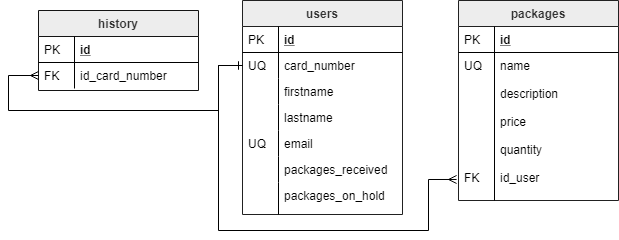

The diagram above was exported from draw.io. Its source (the exported page's mxGraphModel, read from the mxfile embedded in the PNG):
<mxGraphModel dx="2249" dy="794" grid="1" gridSize="10" guides="1" tooltips="1" connect="1" arrows="1" fold="1" page="1" pageScale="1" pageWidth="827" pageHeight="1169" math="0" shadow="0">
  <root>
    <mxCell id="0" />
    <mxCell id="1" parent="0" />
    <mxCell id="dskMM8BsOUGAib0dNfI7-22" value="users" style="swimlane;fontStyle=1;childLayout=stackLayout;horizontal=1;startSize=26;horizontalStack=0;resizeParent=1;resizeLast=0;collapsible=1;marginBottom=0;rounded=0;shadow=0;strokeWidth=1;fillColor=#EDEDED;strokeColor=#212121;fontColor=#333333;" parent="1" vertex="1">
      <mxGeometry x="214" y="290" width="160" height="214" as="geometry">
        <mxRectangle x="20" y="129" width="160" height="26" as="alternateBounds" />
      </mxGeometry>
    </mxCell>
    <mxCell id="dskMM8BsOUGAib0dNfI7-23" value="id" style="shape=partialRectangle;top=0;left=0;right=0;bottom=1;align=left;verticalAlign=top;fillColor=none;spacingLeft=40;spacingRight=4;overflow=hidden;rotatable=0;points=[[0,0.5],[1,0.5]];portConstraint=eastwest;dropTarget=0;rounded=0;shadow=0;strokeWidth=1;fontStyle=5" parent="dskMM8BsOUGAib0dNfI7-22" vertex="1">
      <mxGeometry y="26" width="160" height="26" as="geometry" />
    </mxCell>
    <mxCell id="dskMM8BsOUGAib0dNfI7-24" value="PK" style="shape=partialRectangle;top=0;left=0;bottom=0;fillColor=none;align=left;verticalAlign=top;spacingLeft=4;spacingRight=4;overflow=hidden;rotatable=0;points=[];portConstraint=eastwest;part=1;" parent="dskMM8BsOUGAib0dNfI7-23" vertex="1" connectable="0">
      <mxGeometry width="36" height="26" as="geometry" />
    </mxCell>
    <mxCell id="dskMM8BsOUGAib0dNfI7-29" value="card_number" style="shape=partialRectangle;top=0;left=0;right=0;bottom=0;align=left;verticalAlign=top;fillColor=none;spacingLeft=40;spacingRight=4;overflow=hidden;rotatable=0;points=[[0,0.5],[1,0.5]];portConstraint=eastwest;dropTarget=0;rounded=0;shadow=0;strokeWidth=1;" parent="dskMM8BsOUGAib0dNfI7-22" vertex="1">
      <mxGeometry y="52" width="160" height="26" as="geometry" />
    </mxCell>
    <mxCell id="dskMM8BsOUGAib0dNfI7-30" value="UQ" style="shape=partialRectangle;top=0;left=0;bottom=0;fillColor=none;align=left;verticalAlign=top;spacingLeft=4;spacingRight=4;overflow=hidden;rotatable=0;points=[];portConstraint=eastwest;part=1;" parent="dskMM8BsOUGAib0dNfI7-29" vertex="1" connectable="0">
      <mxGeometry width="36" height="26" as="geometry" />
    </mxCell>
    <mxCell id="dskMM8BsOUGAib0dNfI7-31" value="firstname" style="shape=partialRectangle;top=0;left=0;right=0;bottom=0;align=left;verticalAlign=top;fillColor=none;spacingLeft=40;spacingRight=4;overflow=hidden;rotatable=0;points=[[0,0.5],[1,0.5]];portConstraint=eastwest;dropTarget=0;rounded=0;shadow=0;strokeWidth=1;" parent="dskMM8BsOUGAib0dNfI7-22" vertex="1">
      <mxGeometry y="78" width="160" height="26" as="geometry" />
    </mxCell>
    <mxCell id="dskMM8BsOUGAib0dNfI7-32" value="" style="shape=partialRectangle;top=0;left=0;bottom=0;fillColor=none;align=left;verticalAlign=top;spacingLeft=4;spacingRight=4;overflow=hidden;rotatable=0;points=[];portConstraint=eastwest;part=1;" parent="dskMM8BsOUGAib0dNfI7-31" vertex="1" connectable="0">
      <mxGeometry width="36" height="26" as="geometry" />
    </mxCell>
    <mxCell id="dskMM8BsOUGAib0dNfI7-33" value="lastname" style="shape=partialRectangle;top=0;left=0;right=0;bottom=0;align=left;verticalAlign=top;fillColor=none;spacingLeft=40;spacingRight=4;overflow=hidden;rotatable=0;points=[[0,0.5],[1,0.5]];portConstraint=eastwest;dropTarget=0;rounded=0;shadow=0;strokeWidth=1;" parent="dskMM8BsOUGAib0dNfI7-22" vertex="1">
      <mxGeometry y="104" width="160" height="26" as="geometry" />
    </mxCell>
    <mxCell id="dskMM8BsOUGAib0dNfI7-34" value="" style="shape=partialRectangle;top=0;left=0;bottom=0;fillColor=none;align=left;verticalAlign=top;spacingLeft=4;spacingRight=4;overflow=hidden;rotatable=0;points=[];portConstraint=eastwest;part=1;" parent="dskMM8BsOUGAib0dNfI7-33" vertex="1" connectable="0">
      <mxGeometry width="36" height="26" as="geometry" />
    </mxCell>
    <mxCell id="dskMM8BsOUGAib0dNfI7-27" value="email" style="shape=partialRectangle;top=0;left=0;right=0;bottom=0;align=left;verticalAlign=top;fillColor=none;spacingLeft=40;spacingRight=4;overflow=hidden;rotatable=0;points=[[0,0.5],[1,0.5]];portConstraint=eastwest;dropTarget=0;rounded=0;shadow=0;strokeWidth=1;" parent="dskMM8BsOUGAib0dNfI7-22" vertex="1">
      <mxGeometry y="130" width="160" height="26" as="geometry" />
    </mxCell>
    <mxCell id="dskMM8BsOUGAib0dNfI7-28" value="UQ" style="shape=partialRectangle;top=0;left=0;bottom=0;fillColor=none;align=left;verticalAlign=top;spacingLeft=4;spacingRight=4;overflow=hidden;rotatable=0;points=[];portConstraint=eastwest;part=1;" parent="dskMM8BsOUGAib0dNfI7-27" vertex="1" connectable="0">
      <mxGeometry width="36" height="26" as="geometry" />
    </mxCell>
    <mxCell id="dskMM8BsOUGAib0dNfI7-35" value="packages_received" style="shape=partialRectangle;top=0;left=0;right=0;bottom=0;align=left;verticalAlign=top;fillColor=none;spacingLeft=40;spacingRight=4;overflow=hidden;rotatable=0;points=[[0,0.5],[1,0.5]];portConstraint=eastwest;dropTarget=0;rounded=0;shadow=0;strokeWidth=1;" parent="dskMM8BsOUGAib0dNfI7-22" vertex="1">
      <mxGeometry y="156" width="160" height="26" as="geometry" />
    </mxCell>
    <mxCell id="dskMM8BsOUGAib0dNfI7-36" value="" style="shape=partialRectangle;top=0;left=0;bottom=0;fillColor=none;align=left;verticalAlign=top;spacingLeft=4;spacingRight=4;overflow=hidden;rotatable=0;points=[];portConstraint=eastwest;part=1;" parent="dskMM8BsOUGAib0dNfI7-35" vertex="1" connectable="0">
      <mxGeometry width="36" height="26" as="geometry" />
    </mxCell>
    <mxCell id="dskMM8BsOUGAib0dNfI7-37" value="packages_on_hold" style="shape=partialRectangle;top=0;left=0;right=0;bottom=0;align=left;verticalAlign=top;fillColor=none;spacingLeft=40;spacingRight=4;overflow=hidden;rotatable=0;points=[[0,0.5],[1,0.5]];portConstraint=eastwest;dropTarget=0;rounded=0;shadow=0;strokeWidth=1;" parent="dskMM8BsOUGAib0dNfI7-22" vertex="1">
      <mxGeometry y="182" width="160" height="32" as="geometry" />
    </mxCell>
    <mxCell id="dskMM8BsOUGAib0dNfI7-38" value="" style="shape=partialRectangle;top=0;left=0;bottom=0;fillColor=none;align=left;verticalAlign=top;spacingLeft=4;spacingRight=4;overflow=hidden;rotatable=0;points=[];portConstraint=eastwest;part=1;" parent="dskMM8BsOUGAib0dNfI7-37" vertex="1" connectable="0">
      <mxGeometry width="36" height="32" as="geometry" />
    </mxCell>
    <mxCell id="dskMM8BsOUGAib0dNfI7-40" value="packages" style="swimlane;fontStyle=1;childLayout=stackLayout;horizontal=1;startSize=26;horizontalStack=0;resizeParent=1;resizeLast=0;collapsible=1;marginBottom=0;rounded=0;shadow=0;strokeWidth=1;fillColor=#EDEDED;strokeColor=#212121;fontColor=#333333;" parent="1" vertex="1">
      <mxGeometry x="430" y="290" width="160" height="200" as="geometry">
        <mxRectangle x="260" y="270" width="160" height="26" as="alternateBounds" />
      </mxGeometry>
    </mxCell>
    <mxCell id="dskMM8BsOUGAib0dNfI7-41" value="id" style="shape=partialRectangle;top=0;left=0;right=0;bottom=1;align=left;verticalAlign=top;fillColor=none;spacingLeft=40;spacingRight=4;overflow=hidden;rotatable=0;points=[[0,0.5],[1,0.5]];portConstraint=eastwest;dropTarget=0;rounded=0;shadow=0;strokeWidth=1;fontStyle=5" parent="dskMM8BsOUGAib0dNfI7-40" vertex="1">
      <mxGeometry y="26" width="160" height="26" as="geometry" />
    </mxCell>
    <mxCell id="dskMM8BsOUGAib0dNfI7-42" value="PK" style="shape=partialRectangle;top=0;left=0;bottom=0;fillColor=none;align=left;verticalAlign=top;spacingLeft=4;spacingRight=4;overflow=hidden;rotatable=0;points=[];portConstraint=eastwest;part=1;" parent="dskMM8BsOUGAib0dNfI7-41" vertex="1" connectable="0">
      <mxGeometry width="36" height="26" as="geometry" />
    </mxCell>
    <mxCell id="dskMM8BsOUGAib0dNfI7-43" value="name&#10;&#10;description&#10;&#10;price&#10;&#10;quantity&#10;&#10;id_user" style="shape=partialRectangle;top=0;left=0;right=0;bottom=0;align=left;verticalAlign=top;fillColor=none;spacingLeft=40;spacingRight=4;overflow=hidden;rotatable=0;points=[[0,0.5],[1,0.5]];portConstraint=eastwest;dropTarget=0;rounded=0;shadow=0;strokeWidth=1;" parent="dskMM8BsOUGAib0dNfI7-40" vertex="1">
      <mxGeometry y="52" width="160" height="148" as="geometry" />
    </mxCell>
    <mxCell id="dskMM8BsOUGAib0dNfI7-44" value="UQ&#10;&#10;&#10;&#10;&#10;&#10;&#10;&#10;FK" style="shape=partialRectangle;top=0;left=0;bottom=0;fillColor=none;align=left;verticalAlign=top;spacingLeft=4;spacingRight=4;overflow=hidden;rotatable=0;points=[];portConstraint=eastwest;part=1;" parent="dskMM8BsOUGAib0dNfI7-43" vertex="1" connectable="0">
      <mxGeometry width="36" height="147.99999999999997" as="geometry" />
    </mxCell>
    <mxCell id="dskMM8BsOUGAib0dNfI7-70" style="edgeStyle=orthogonalEdgeStyle;rounded=0;orthogonalLoop=1;jettySize=auto;html=1;endArrow=ERmany;endFill=0;startArrow=ERone;startFill=0;exitX=0;exitY=0.5;exitDx=0;exitDy=0;entryX=-0.012;entryY=0.858;entryDx=0;entryDy=0;entryPerimeter=0;" parent="1" source="dskMM8BsOUGAib0dNfI7-29" target="dskMM8BsOUGAib0dNfI7-43" edge="1">
      <mxGeometry relative="1" as="geometry">
        <mxPoint x="390" y="370" as="sourcePoint" />
        <mxPoint x="170" y="460" as="targetPoint" />
        <Array as="points">
          <mxPoint x="190" y="355" />
          <mxPoint x="190" y="520" />
          <mxPoint x="400" y="520" />
          <mxPoint x="400" y="469" />
        </Array>
      </mxGeometry>
    </mxCell>
    <mxCell id="dskMM8BsOUGAib0dNfI7-73" value="history" style="swimlane;fontStyle=1;childLayout=stackLayout;horizontal=1;startSize=26;horizontalStack=0;resizeParent=1;resizeLast=0;collapsible=1;marginBottom=0;rounded=0;shadow=0;strokeWidth=1;fillColor=#EDEDED;strokeColor=#141414;fontColor=#333333;" parent="1" vertex="1">
      <mxGeometry x="10" y="300" width="160" height="80" as="geometry">
        <mxRectangle x="253.5" y="17" width="160" height="26" as="alternateBounds" />
      </mxGeometry>
    </mxCell>
    <mxCell id="dskMM8BsOUGAib0dNfI7-74" value="id" style="shape=partialRectangle;top=0;left=0;right=0;bottom=1;align=left;verticalAlign=top;fillColor=none;spacingLeft=40;spacingRight=4;overflow=hidden;rotatable=0;points=[[0,0.5],[1,0.5]];portConstraint=eastwest;dropTarget=0;rounded=0;shadow=0;strokeWidth=1;fontStyle=5" parent="dskMM8BsOUGAib0dNfI7-73" vertex="1">
      <mxGeometry y="26" width="160" height="26" as="geometry" />
    </mxCell>
    <mxCell id="dskMM8BsOUGAib0dNfI7-75" value="PK" style="shape=partialRectangle;top=0;left=0;bottom=0;fillColor=none;align=left;verticalAlign=top;spacingLeft=4;spacingRight=4;overflow=hidden;rotatable=0;points=[];portConstraint=eastwest;part=1;" parent="dskMM8BsOUGAib0dNfI7-74" vertex="1" connectable="0">
      <mxGeometry width="36" height="26" as="geometry" />
    </mxCell>
    <mxCell id="dskMM8BsOUGAib0dNfI7-76" value="id_card_number" style="shape=partialRectangle;top=0;left=0;right=0;bottom=0;align=left;verticalAlign=top;fillColor=none;spacingLeft=40;spacingRight=4;overflow=hidden;rotatable=0;points=[[0,0.5],[1,0.5]];portConstraint=eastwest;dropTarget=0;rounded=0;shadow=0;strokeWidth=1;fontStyle=0" parent="dskMM8BsOUGAib0dNfI7-73" vertex="1">
      <mxGeometry y="52" width="160" height="26" as="geometry" />
    </mxCell>
    <mxCell id="dskMM8BsOUGAib0dNfI7-77" value="FK" style="shape=partialRectangle;top=0;left=0;bottom=0;fillColor=none;align=left;verticalAlign=top;spacingLeft=4;spacingRight=4;overflow=hidden;rotatable=0;points=[];portConstraint=eastwest;part=1;" parent="dskMM8BsOUGAib0dNfI7-76" vertex="1" connectable="0">
      <mxGeometry width="36" height="26" as="geometry" />
    </mxCell>
    <mxCell id="dskMM8BsOUGAib0dNfI7-79" style="edgeStyle=orthogonalEdgeStyle;rounded=0;orthogonalLoop=1;jettySize=auto;html=1;endArrow=ERmany;endFill=0;startArrow=ERone;startFill=0;exitX=0;exitY=0.5;exitDx=0;exitDy=0;entryX=0;entryY=0.5;entryDx=0;entryDy=0;" parent="1" source="dskMM8BsOUGAib0dNfI7-29" target="dskMM8BsOUGAib0dNfI7-76" edge="1">
      <mxGeometry relative="1" as="geometry">
        <mxPoint x="210" y="329" as="sourcePoint" />
        <mxPoint x="-6" y="517.0588235294117" as="targetPoint" />
        <Array as="points">
          <mxPoint x="190" y="355" />
          <mxPoint x="190" y="400" />
          <mxPoint x="-20" y="400" />
          <mxPoint x="-20" y="365" />
        </Array>
      </mxGeometry>
    </mxCell>
  </root>
</mxGraphModel>